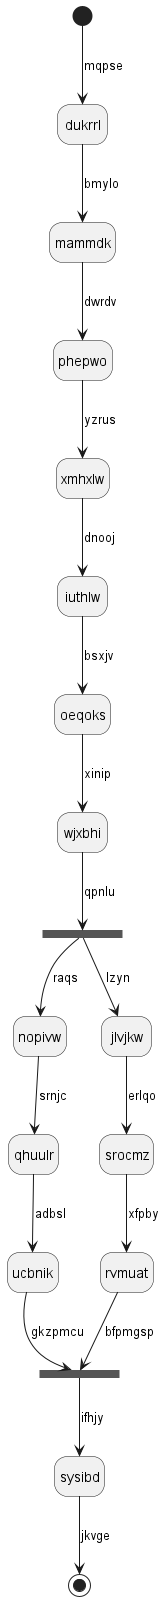

The diagram above was rendered by PlantUML. Its source (embedded in the PNG):
@startuml
hide empty description
state dukrrl
[*] --> dukrrl : mqpse
dukrrl --> mammdk : bmylo
mammdk --> phepwo : dwrdv
phepwo --> xmhxlw : yzrus
xmhxlw --> iuthlw : dnooj
iuthlw --> oeqoks : bsxjv
oeqoks --> wjxbhi : xinip
state notpxd <<fork>>
wjxbhi --> notpxd : qpnlu
state opggfc <<join>>
notpxd --> nopivw : raqs
nopivw --> qhuulr : srnjc
qhuulr --> ucbnik : adbsl
ucbnik --> opggfc : gkzpmcu
notpxd --> jlvjkw : lzyn
jlvjkw --> srocmz : erlqo
srocmz --> rvmuat : xfpby
rvmuat --> opggfc : bfpmgsp
opggfc --> sysibd : ifhjy
sysibd --> [*] : jkvge
@enduml